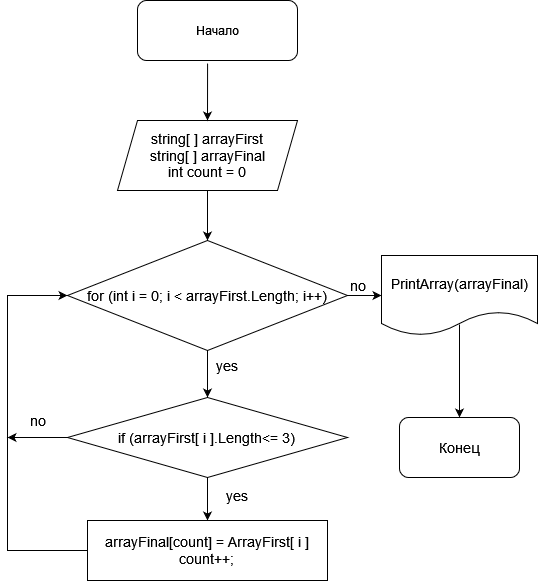

The diagram above was exported from draw.io. Its source (the exported page's mxGraphModel, read from the mxfile embedded in the PNG):
<mxGraphModel dx="588" dy="773" grid="1" gridSize="10" guides="1" tooltips="1" connect="1" arrows="1" fold="1" page="1" pageScale="1" pageWidth="827" pageHeight="1169" math="0" shadow="0">
  <root>
    <mxCell id="WIyWlLk6GJQsqaUBKTNV-0" />
    <mxCell id="WIyWlLk6GJQsqaUBKTNV-1" parent="WIyWlLk6GJQsqaUBKTNV-0" />
    <mxCell id="SiSUJwElMfI4ZYWkouH1-0" value="Начало" style="rounded=1;whiteSpace=wrap;html=1;" vertex="1" parent="WIyWlLk6GJQsqaUBKTNV-1">
      <mxGeometry x="170" y="40" width="160" height="60" as="geometry" />
    </mxCell>
    <mxCell id="SiSUJwElMfI4ZYWkouH1-4" style="edgeStyle=orthogonalEdgeStyle;rounded=0;orthogonalLoop=1;jettySize=auto;html=1;exitX=0.5;exitY=1;exitDx=0;exitDy=0;" edge="1" parent="WIyWlLk6GJQsqaUBKTNV-1" source="SiSUJwElMfI4ZYWkouH1-1">
      <mxGeometry relative="1" as="geometry">
        <mxPoint x="240" y="280" as="targetPoint" />
      </mxGeometry>
    </mxCell>
    <mxCell id="SiSUJwElMfI4ZYWkouH1-1" value="&lt;div style=&quot;font-size: 14px;&quot;&gt;&lt;font style=&quot;font-size: 14px;&quot;&gt;string[ ] arrayFirst&lt;/font&gt;&lt;/div&gt;&lt;div style=&quot;font-size: 14px;&quot;&gt;&lt;font style=&quot;font-size: 14px;&quot;&gt;string[ ] arrayFinal&lt;/font&gt;&lt;/div&gt;&lt;div style=&quot;font-size: 14px;&quot;&gt;&lt;font style=&quot;font-size: 14px;&quot;&gt;int count = 0&lt;/font&gt;&lt;br&gt;&lt;/div&gt;" style="shape=parallelogram;perimeter=parallelogramPerimeter;whiteSpace=wrap;html=1;fixedSize=1;" vertex="1" parent="WIyWlLk6GJQsqaUBKTNV-1">
      <mxGeometry x="150" y="160" width="180" height="70" as="geometry" />
    </mxCell>
    <mxCell id="SiSUJwElMfI4ZYWkouH1-2" value="" style="endArrow=classic;html=1;rounded=0;exitX=0.438;exitY=1.05;exitDx=0;exitDy=0;exitPerimeter=0;entryX=0.5;entryY=0;entryDx=0;entryDy=0;" edge="1" parent="WIyWlLk6GJQsqaUBKTNV-1" source="SiSUJwElMfI4ZYWkouH1-0" target="SiSUJwElMfI4ZYWkouH1-1">
      <mxGeometry width="50" height="50" relative="1" as="geometry">
        <mxPoint x="280" y="280" as="sourcePoint" />
        <mxPoint x="330" y="230" as="targetPoint" />
      </mxGeometry>
    </mxCell>
    <mxCell id="SiSUJwElMfI4ZYWkouH1-12" style="edgeStyle=orthogonalEdgeStyle;rounded=0;orthogonalLoop=1;jettySize=auto;html=1;exitX=0.5;exitY=1;exitDx=0;exitDy=0;entryX=0.5;entryY=0;entryDx=0;entryDy=0;" edge="1" parent="WIyWlLk6GJQsqaUBKTNV-1" source="SiSUJwElMfI4ZYWkouH1-10" target="SiSUJwElMfI4ZYWkouH1-11">
      <mxGeometry relative="1" as="geometry" />
    </mxCell>
    <mxCell id="SiSUJwElMfI4ZYWkouH1-21" style="edgeStyle=orthogonalEdgeStyle;rounded=0;orthogonalLoop=1;jettySize=auto;html=1;exitX=1;exitY=0.5;exitDx=0;exitDy=0;entryX=0;entryY=0.5;entryDx=0;entryDy=0;fontSize=14;" edge="1" parent="WIyWlLk6GJQsqaUBKTNV-1" source="SiSUJwElMfI4ZYWkouH1-10" target="SiSUJwElMfI4ZYWkouH1-20">
      <mxGeometry relative="1" as="geometry" />
    </mxCell>
    <mxCell id="SiSUJwElMfI4ZYWkouH1-10" value="&lt;font style=&quot;font-size: 14px;&quot;&gt;for (int i = 0; i &amp;lt; arrayFirst.Length; i++)&lt;/font&gt;" style="rhombus;whiteSpace=wrap;html=1;" vertex="1" parent="WIyWlLk6GJQsqaUBKTNV-1">
      <mxGeometry x="100" y="280" width="280" height="110" as="geometry" />
    </mxCell>
    <mxCell id="SiSUJwElMfI4ZYWkouH1-14" style="edgeStyle=orthogonalEdgeStyle;rounded=0;orthogonalLoop=1;jettySize=auto;html=1;exitX=0.5;exitY=1;exitDx=0;exitDy=0;entryX=0.5;entryY=0;entryDx=0;entryDy=0;fontSize=14;" edge="1" parent="WIyWlLk6GJQsqaUBKTNV-1" source="SiSUJwElMfI4ZYWkouH1-11" target="SiSUJwElMfI4ZYWkouH1-13">
      <mxGeometry relative="1" as="geometry" />
    </mxCell>
    <mxCell id="SiSUJwElMfI4ZYWkouH1-18" style="edgeStyle=orthogonalEdgeStyle;rounded=0;orthogonalLoop=1;jettySize=auto;html=1;exitX=0;exitY=0.5;exitDx=0;exitDy=0;fontSize=14;" edge="1" parent="WIyWlLk6GJQsqaUBKTNV-1" source="SiSUJwElMfI4ZYWkouH1-11">
      <mxGeometry relative="1" as="geometry">
        <mxPoint x="40" y="477" as="targetPoint" />
      </mxGeometry>
    </mxCell>
    <mxCell id="SiSUJwElMfI4ZYWkouH1-11" value="&lt;font style=&quot;font-size: 14px;&quot;&gt;if (arrayFirst[ i ].Length&amp;lt;= 3)&lt;br&gt;&lt;/font&gt;" style="rhombus;whiteSpace=wrap;html=1;" vertex="1" parent="WIyWlLk6GJQsqaUBKTNV-1">
      <mxGeometry x="100" y="437" width="280" height="80" as="geometry" />
    </mxCell>
    <mxCell id="SiSUJwElMfI4ZYWkouH1-15" style="edgeStyle=orthogonalEdgeStyle;rounded=0;orthogonalLoop=1;jettySize=auto;html=1;exitX=0;exitY=0.5;exitDx=0;exitDy=0;entryX=0;entryY=0.5;entryDx=0;entryDy=0;fontSize=14;" edge="1" parent="WIyWlLk6GJQsqaUBKTNV-1" source="SiSUJwElMfI4ZYWkouH1-13" target="SiSUJwElMfI4ZYWkouH1-10">
      <mxGeometry relative="1" as="geometry">
        <Array as="points">
          <mxPoint x="40" y="590" />
          <mxPoint x="40" y="335" />
        </Array>
      </mxGeometry>
    </mxCell>
    <mxCell id="SiSUJwElMfI4ZYWkouH1-13" value="&lt;div&gt;arrayFinal[count] = ArrayFirst[ i ]&lt;/div&gt;&lt;div&gt;count++;&lt;br&gt;&lt;/div&gt;" style="rounded=0;whiteSpace=wrap;html=1;fontSize=14;" vertex="1" parent="WIyWlLk6GJQsqaUBKTNV-1">
      <mxGeometry x="120" y="560" width="240" height="60" as="geometry" />
    </mxCell>
    <mxCell id="SiSUJwElMfI4ZYWkouH1-16" value="yes" style="text;html=1;strokeColor=none;fillColor=none;align=center;verticalAlign=middle;whiteSpace=wrap;rounded=0;fontSize=14;" vertex="1" parent="WIyWlLk6GJQsqaUBKTNV-1">
      <mxGeometry x="240" y="520" width="60" height="30" as="geometry" />
    </mxCell>
    <mxCell id="SiSUJwElMfI4ZYWkouH1-19" value="no" style="text;html=1;align=center;verticalAlign=middle;resizable=0;points=[];autosize=1;strokeColor=none;fillColor=none;fontSize=14;" vertex="1" parent="WIyWlLk6GJQsqaUBKTNV-1">
      <mxGeometry x="50" y="445" width="40" height="30" as="geometry" />
    </mxCell>
    <mxCell id="SiSUJwElMfI4ZYWkouH1-23" style="edgeStyle=orthogonalEdgeStyle;rounded=0;orthogonalLoop=1;jettySize=auto;html=1;fontSize=14;exitX=0.5;exitY=0.863;exitDx=0;exitDy=0;exitPerimeter=0;" edge="1" parent="WIyWlLk6GJQsqaUBKTNV-1" source="SiSUJwElMfI4ZYWkouH1-20" target="SiSUJwElMfI4ZYWkouH1-22">
      <mxGeometry relative="1" as="geometry" />
    </mxCell>
    <mxCell id="SiSUJwElMfI4ZYWkouH1-20" value="PrintArray(arrayFinal)" style="shape=document;whiteSpace=wrap;html=1;boundedLbl=1;fontSize=14;" vertex="1" parent="WIyWlLk6GJQsqaUBKTNV-1">
      <mxGeometry x="414" y="295" width="156" height="80" as="geometry" />
    </mxCell>
    <mxCell id="SiSUJwElMfI4ZYWkouH1-22" value="Конец" style="rounded=1;whiteSpace=wrap;html=1;fontSize=14;" vertex="1" parent="WIyWlLk6GJQsqaUBKTNV-1">
      <mxGeometry x="432" y="457" width="120" height="60" as="geometry" />
    </mxCell>
    <mxCell id="SiSUJwElMfI4ZYWkouH1-24" value="yes" style="text;html=1;strokeColor=none;fillColor=none;align=center;verticalAlign=middle;whiteSpace=wrap;rounded=0;fontSize=14;" vertex="1" parent="WIyWlLk6GJQsqaUBKTNV-1">
      <mxGeometry x="230" y="390" width="60" height="30" as="geometry" />
    </mxCell>
    <mxCell id="SiSUJwElMfI4ZYWkouH1-25" value="no" style="text;html=1;align=center;verticalAlign=middle;resizable=0;points=[];autosize=1;strokeColor=none;fillColor=none;fontSize=14;" vertex="1" parent="WIyWlLk6GJQsqaUBKTNV-1">
      <mxGeometry x="370" y="310" width="40" height="30" as="geometry" />
    </mxCell>
  </root>
</mxGraphModel>